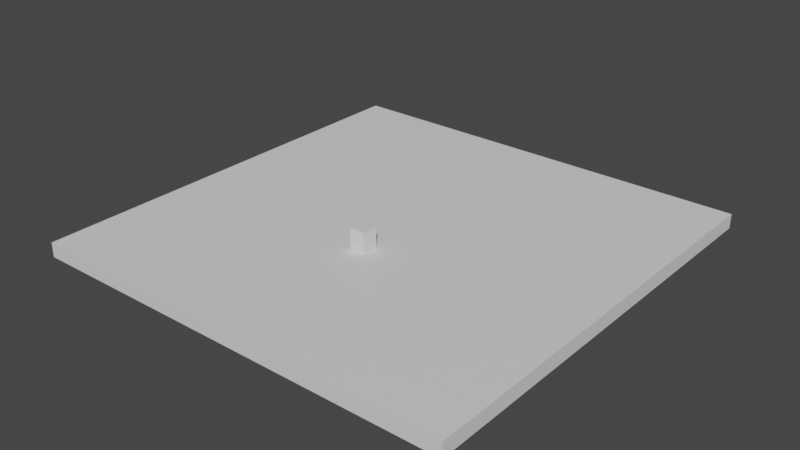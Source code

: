 # Source: big_box.blend  (saved by Blender 3.6.13; exported with 4.5.12 LTS)
import bpy
from mathutils import Matrix  # noqa: F401  (used for matrix-valued properties, if any)

bpy.ops.wm.read_factory_settings(use_empty=True)
scene = bpy.context.scene
scene.name = 'Scene'

# ---- collections
col_collection = bpy.data.collections.new('Collection'); scene.collection.children.link(col_collection)

# ---- materials (node trees are filled in below, after node groups)
mat_material = bpy.data.materials.new('Material')
mat_material.alpha_threshold = 0.0
mat_material.use_transparent_shadow = False
mat_material.roughness = 0.5
mat_material.line_color = (0.0, 0.0, 0.0, 1.0)

# ---- material node trees
mat_material.use_nodes = True; mat_material.node_tree.nodes.clear()
_N = mat_material.node_tree.nodes; _L = mat_material.node_tree.links
n0 = _N.new('ShaderNodeOutputMaterial'); n0.name = 'Material Output'; n0.location = (300, 300)
n1 = _N.new('ShaderNodeBsdfPrincipled'); n1.name = 'Principled BSDF'; n1.location = (10, 300)
n1.distribution = 'GGX'
n1.subsurface_method = 'RANDOM_WALK_SKIN'
n1.inputs[3].default_value = 1.45
n1.inputs[27].default_value = (0.0, 0.0, 0.0, 1.0)
n1.inputs[28].default_value = 1.0
_L.new(n1.outputs[0], n0.inputs[0])
n0.is_active_output = True

# ---- world
world_world = bpy.data.worlds.new('World'); scene.world = world_world
world_world.use_nodes = True; world_world.node_tree.nodes.clear()
_N = world_world.node_tree.nodes; _L = world_world.node_tree.links
n0 = _N.new('ShaderNodeOutputWorld'); n0.name = 'World Output'; n0.location = (300, 300)
n1 = _N.new('ShaderNodeBackground'); n1.name = 'Background'; n1.location = (10, 300)
n1.inputs[0].default_value = (0.05088, 0.05088, 0.05088, 1.0)
_L.new(n1.outputs[0], n0.inputs[0])
n0.is_active_output = True
world_world.color = (0.05088, 0.05088, 0.05088)
world_world.use_sun_shadow = False
world_world.sun_shadow_jitter_overblur = 0.0

# ---- meshes
me_cube = bpy.data.meshes.new('Cube')
me_cube.from_pydata([(1.0, 1.0, 1.0), (1.0, 1.0, -1.0), (-0.03667, -0.265, 3.844), (1.0, -1.0, 1.0), (1.0, -1.0, -1.0), (-0.03667, -0.1917, 3.844), (-1.0, 1.0, 1.0), (-1.0, 1.0, -1.0), (0.03667, -0.265, 3.844), (-1.0, -1.0, 1.0), (-1.0, -1.0, -1.0), (0.03667, -0.1917, 3.844), (-0.03667, -0.1917, 1.0), (-0.03667, -0.265, 1.0), (0.03667, -0.265, 1.0), (0.03667, -0.1917, 1.0)], [], [(14, 3, 0, 6, 9, 13, 12, 15), (13, 9, 3, 14), (4, 3, 9, 10), (10, 9, 6, 7), (7, 1, 4, 10), (1, 0, 3, 4), (7, 6, 0, 1), (13, 2, 5, 12), (12, 5, 11, 15), (15, 11, 8, 14), (14, 8, 2, 13), (11, 5, 2, 8)])
me_cube.polygons.foreach_set('material_index', [0, 0, 0, 0, 0, 0, 0, 11352, 11352, 11352, 11352, 11352])
_uv = me_cube.uv_layers.new(name='UVMap')
_uv.uv.foreach_set('vector', [0.7454, 0.6581, 0.625, 0.75, 0.625, 0.5, 0.875, 0.5, 0.875, 0.75, 0.7546, 0.6581, 0.7546, 0.649, 0.7454, 0.649, 0.7546, 0.6581, 0.875, 0.75, 0.625, 0.75, 0.7454, 0.6581, 0.375, 0.75, 0.625, 0.75, 0.625, 1.0, 0.375, 1.0, 0.375, 0.0, 0.625, 0.0, 0.625, 0.25, 0.375, 0.25, 0.125, 0.5, 0.375, 0.5, 0.375, 0.75, 0.125, 0.75, 0.375, 0.5, 0.625, 0.5, 0.625, 0.75, 0.375, 0.75, 0.375, 0.25, 0.625, 0.25, 0.625, 0.5, 0.375, 0.5, 0.3875, 0.0, 0.625, 0.0, 0.625, 0.25, 0.3875, 0.25, 0.3875, 0.25, 0.625, 0.25, 0.625, 0.5, 0.3875, 0.5, 0.3875, 0.5, 0.625, 0.5, 0.625, 0.75, 0.3875, 0.75, 0.3875, 0.75, 0.625, 0.75, 0.625, 1.0, 0.3875, 1.0, 0.625, 0.5, 0.875, 0.5, 0.875, 0.75, 0.625, 0.75])
me_cube.materials.append(mat_material)
me_cube.use_mirror_vertex_groups = False
me_cube.update()

# ---- objects
ob_cube = bpy.data.objects.new('Cube', me_cube)

# ---- transforms, parenting, visibility, modifiers, constraints
ob_cube.location = (0.0, 0.0, -0.2444)
ob_cube.scale = (3.0, 3.0, 0.1)
ob_cube.lock_rotations_4d = False
ob_cube.empty_display_type = 'ARROWS'
ob_cube.lineart.crease_threshold = 0.0

# ---- collection membership
col_collection.objects.link(ob_cube)

# ---- scene / render settings (as saved in the file)
scene.frame_start = 1; scene.frame_end = 250; scene.frame_set(1)
scene.render.engine = 'BLENDER_EEVEE_NEXT'
scene.cycles.sampling_pattern = 'TABULATED_SOBOL'
scene.view_settings.view_transform = 'Filmic'
bpy.context.view_layer.update()

# ---- added for rendering (the .blend has no active camera and no usable light): camera, sun
cam_auto = bpy.data.cameras.new('AutoCamera')
cam_auto.lens = 50.0
cam_auto.sensor_width = 36.0
cam_auto.clip_end = 1000.0
ob_auto_camera = bpy.data.objects.new('AutoCamera', cam_auto)
scene.collection.objects.link(ob_auto_camera)
ob_auto_camera.location = (7.86357, -9.43629, 6.18866)
ob_auto_camera.rotation_euler = (1.09748, -7.21219e-08, 0.694738)
scene.camera = ob_auto_camera
light_auto_sun = bpy.data.lights.new('AutoSun', 'SUN')
light_auto_sun.energy = 3.0
light_auto_sun.angle = 0.0523599
ob_auto_sun = bpy.data.objects.new('AutoSun', light_auto_sun)
scene.collection.objects.link(ob_auto_sun)
ob_auto_sun.rotation_euler = (0.872665, 0.174533, 0.523599)
bpy.context.view_layer.update()
